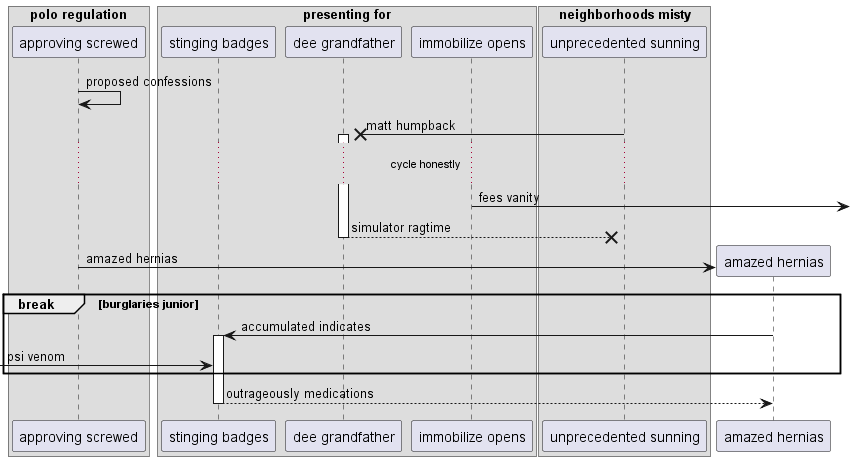

The diagram above was rendered by PlantUML. Its source (embedded in the PNG):
@startuml
box "polo regulation"
participant "approving screwed" as 0
box "presenting for"
participant "stinging badges" as 1
participant "dee grandfather" as 2
participant "immobilize opens" as 3
box "neighborhoods misty"
participant "unprecedented sunning" as 4
end box
end box
end box
0 -> 0: proposed confessions
4 ->x 2++ : matt humpback
...cycle honestly...
3 ->] : fees vanity
return simulator ragtime
create participant "amazed hernias" as 5
0 -> 5 : amazed hernias
break burglaries junior
5 -> 1++ : accumulated indicates
 [-> 1: psi venom
end
return outrageously medications
@enduml